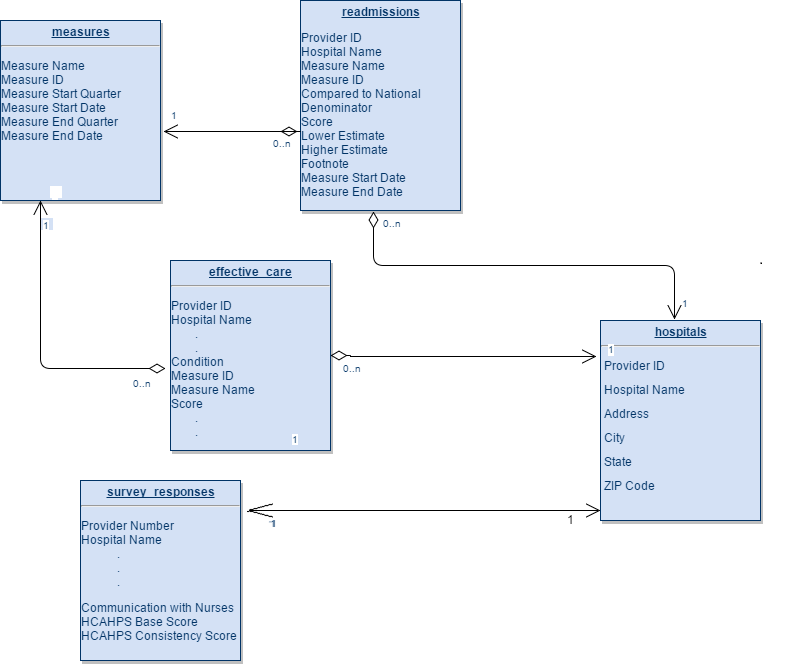

The diagram above was exported from draw.io. Its source (the exported page's mxGraphModel, read from the mxfile embedded in the PNG):
<mxGraphModel dx="5" dy="647" grid="1" gridSize="10" guides="1" tooltips="1" connect="1" arrows="1" fold="1" page="1" pageScale="1" pageWidth="850" pageHeight="1100" background="#ffffff" math="0" shadow="0">
  <root>
    <mxCell id="0" style=";html=1;" />
    <mxCell id="1" style=";html=1;" parent="0" />
    <mxCell id="22" value="&lt;p style=&quot;margin: 0px ; margin-top: 4px ; text-align: center ; text-decoration: underline&quot;&gt;&lt;b&gt;survey_responses&lt;/b&gt;&lt;/p&gt;&lt;hr&gt;&lt;p&gt;Provider Number&lt;br&gt;&lt;span&gt;Hospital Name&lt;br&gt;&amp;nbsp; &amp;nbsp; &amp;nbsp; &amp;nbsp; &amp;nbsp; &amp;nbsp; .&lt;br&gt;&lt;/span&gt;&amp;nbsp; &amp;nbsp; &amp;nbsp; &amp;nbsp; &amp;nbsp; &amp;nbsp; .&lt;br&gt;&lt;span&gt;&amp;nbsp; &amp;nbsp; &amp;nbsp; &amp;nbsp; &amp;nbsp; &amp;nbsp; .&lt;/span&gt;&lt;/p&gt;&lt;p&gt;&lt;span&gt;Communication with Nurses&lt;br&gt;&lt;/span&gt;&lt;span&gt;HCAHPS Base Score&lt;br&gt;&lt;/span&gt;&lt;span&gt;HCAHPS Consistency Score&lt;/span&gt;&lt;/p&gt;&lt;div&gt;&lt;br&gt;&lt;/div&gt;" style="verticalAlign=top;align=left;overflow=fill;fontSize=12;fontFamily=Helvetica;html=1;strokeColor=#003366;shadow=1;fillColor=#D4E1F5;fontColor=#003366" parent="1" vertex="1">
      <mxGeometry x="939.9999999999999" y="580" width="160.0000000000001" height="180" as="geometry" />
    </mxCell>
    <mxCell id="26" value="&lt;p style=&quot;margin: 0px ; margin-top: 4px ; text-align: center ; text-decoration: underline&quot;&gt;&lt;strong&gt;effective_care&lt;/strong&gt;&lt;/p&gt;&lt;hr&gt;&lt;p&gt;Provider ID&lt;br&gt;&lt;span&gt;Hospital Name&lt;br&gt;&lt;/span&gt;&amp;nbsp; &amp;nbsp; &amp;nbsp; &amp;nbsp; .&lt;br&gt;&lt;span&gt;&amp;nbsp; &amp;nbsp; &amp;nbsp; &amp;nbsp; .&lt;br&gt;&lt;/span&gt;&lt;span&gt;Condition&lt;br&gt;&lt;/span&gt;&lt;span&gt;Measure ID&lt;br&gt;&lt;/span&gt;&lt;span&gt;Measure Name&lt;br&gt;&lt;/span&gt;&lt;span&gt;Score&lt;br&gt;&lt;/span&gt;&amp;nbsp; &amp;nbsp; &amp;nbsp; &amp;nbsp; .&lt;br&gt;&amp;nbsp; &amp;nbsp; &amp;nbsp; &amp;nbsp; .&lt;br&gt;&lt;/p&gt;" style="verticalAlign=top;align=left;overflow=fill;fontSize=12;fontFamily=Helvetica;html=1;strokeColor=#003366;shadow=1;fillColor=#D4E1F5;fontColor=#003366" parent="1" vertex="1">
      <mxGeometry x="1030" y="360" width="160" height="190" as="geometry" />
    </mxCell>
    <mxCell id="27" value="&lt;p style=&quot;margin: 0px ; margin-top: 4px ; text-align: center ; text-decoration: underline&quot;&gt;&lt;b&gt;hospitals&lt;/b&gt;&lt;/p&gt;&lt;hr&gt;&lt;table&gt;&lt;tbody&gt;&lt;tr&gt;&lt;td height=&quot;20&quot;&gt;Provider ID&lt;/td&gt;&lt;/tr&gt;&lt;tr&gt;&lt;td height=&quot;20&quot;&gt;Hospital Name&lt;/td&gt;&lt;/tr&gt;&lt;tr&gt;&lt;td height=&quot;20&quot;&gt;Address&lt;/td&gt;&lt;/tr&gt;&lt;tr&gt;&lt;td height=&quot;20&quot;&gt;City&lt;/td&gt;&lt;/tr&gt;&lt;tr&gt;&lt;td height=&quot;20&quot;&gt;State&lt;/td&gt;&lt;/tr&gt;&lt;tr&gt;&lt;td height=&quot;20&quot;&gt;ZIP Code&lt;/td&gt;&lt;/tr&gt;&lt;/tbody&gt;&lt;/table&gt;" style="verticalAlign=top;align=left;overflow=fill;fontSize=12;fontFamily=Helvetica;html=1;strokeColor=#003366;shadow=1;fillColor=#D4E1F5;fontColor=#003366" parent="1" vertex="1">
      <mxGeometry x="1460" y="419.99999999999994" width="160" height="200" as="geometry" />
    </mxCell>
    <mxCell id="35" value="&lt;p style=&quot;margin: 0px ; margin-top: 4px ; text-align: center ; text-decoration: underline&quot;&gt;&lt;strong&gt;readmissions&lt;/strong&gt;&lt;/p&gt;&lt;p&gt;Provider ID&lt;br&gt;&lt;span&gt;Hospital Name&lt;br&gt;&lt;/span&gt;&lt;span&gt;Measure Name&lt;br&gt;&lt;/span&gt;&lt;span&gt;Measure ID&lt;br&gt;&lt;/span&gt;&lt;span&gt;Compared to National&lt;br&gt;&lt;/span&gt;&lt;span&gt;Denominator&lt;br&gt;&lt;/span&gt;&lt;span&gt;Score&lt;br&gt;&lt;/span&gt;&lt;span&gt;Lower Estimate&lt;br&gt;&lt;/span&gt;&lt;span&gt;Higher Estimate&lt;br&gt;&lt;/span&gt;&lt;span&gt;Footnote&lt;br&gt;&lt;/span&gt;&lt;span&gt;Measure Start Date&lt;br&gt;&lt;/span&gt;&lt;span&gt;Measure End Date&lt;/span&gt;&lt;/p&gt;&lt;div&gt;&lt;br&gt;&lt;/div&gt;" style="verticalAlign=top;align=left;overflow=fill;fontSize=12;fontFamily=Helvetica;html=1;strokeColor=#003366;shadow=1;fillColor=#D4E1F5;fontColor=#003366" parent="1" vertex="1">
      <mxGeometry x="1160" y="100" width="160" height="210" as="geometry" />
    </mxCell>
    <mxCell id="57" value="" style="endArrow=open;endSize=12;startArrow=diamondThin;startSize=14;startFill=0;edgeStyle=orthogonalEdgeStyle;html=1;entryX=-0.025;entryY=0.18;entryPerimeter=0;exitX=1;exitY=0.5;" parent="1" source="26" target="27" edge="1">
      <mxGeometry x="1279.36" y="189" as="geometry">
        <mxPoint x="1210" y="450" as="sourcePoint" />
        <mxPoint x="1430" y="442" as="targetPoint" />
        <Array as="points">
          <mxPoint x="1210" y="455" />
          <mxPoint x="1210" y="456" />
        </Array>
      </mxGeometry>
    </mxCell>
    <mxCell id="58" value="0..n" style="resizable=0;align=left;verticalAlign=top;labelBackgroundColor=#ffffff;fontSize=10;strokeColor=#003366;shadow=1;fillColor=#D4E1F5;fontColor=#003366;html=1;" parent="57" connectable="0" vertex="1">
      <mxGeometry x="-1" relative="1" as="geometry">
        <mxPoint x="10" as="offset" />
      </mxGeometry>
    </mxCell>
    <mxCell id="59" value="1" style="resizable=0;align=right;verticalAlign=top;labelBackgroundColor=#ffffff;fontSize=10;strokeColor=#003366;shadow=1;fillColor=#D4E1F5;fontColor=#003366;html=1;" parent="57" connectable="0" vertex="1">
      <mxGeometry x="1" relative="1" as="geometry">
        <mxPoint x="20" y="-20" as="offset" />
      </mxGeometry>
    </mxCell>
    <mxCell id="81" value="" style="endArrow=open;endSize=12;startArrow=diamondThin;startSize=14;startFill=0;edgeStyle=orthogonalEdgeStyle;html=1;entryX=0.463;entryY=-0.005;entryPerimeter=0;exitX=0.456;exitY=1.005;exitPerimeter=0;" parent="1" source="35" target="27" edge="1">
      <mxGeometry x="1119.36" y="540" as="geometry">
        <mxPoint x="1244" y="340" as="sourcePoint" />
        <mxPoint x="1230" y="350" as="targetPoint" />
      </mxGeometry>
    </mxCell>
    <mxCell id="82" value="0..n" style="resizable=0;align=left;verticalAlign=top;labelBackgroundColor=#ffffff;fontSize=10;strokeColor=#003366;shadow=1;fillColor=#D4E1F5;fontColor=#003366;html=1;" parent="81" connectable="0" vertex="1">
      <mxGeometry x="-1" relative="1" as="geometry">
        <mxPoint x="7" y="-1" as="offset" />
      </mxGeometry>
    </mxCell>
    <mxCell id="83" value="1" style="resizable=0;align=right;verticalAlign=top;labelBackgroundColor=#ffffff;fontSize=10;strokeColor=#003366;shadow=1;fillColor=#D4E1F5;fontColor=#003366;html=1;" parent="81" connectable="0" vertex="1">
      <mxGeometry x="1" relative="1" as="geometry">
        <mxPoint x="16" y="-29" as="offset" />
      </mxGeometry>
    </mxCell>
    <mxCell id="84" value="" style="endArrow=open;endSize=12;startArrow=diamondThin;startSize=14;startFill=0;edgeStyle=orthogonalEdgeStyle;html=1;entryX=1.025;entryY=0.161;entryPerimeter=0;" parent="1" target="22" edge="1">
      <mxGeometry x="1389.36" y="130" as="geometry">
        <mxPoint x="1190" y="609" as="sourcePoint" />
        <mxPoint x="1160" y="570" as="targetPoint" />
        <Array as="points">
          <mxPoint x="1150" y="609" />
        </Array>
      </mxGeometry>
    </mxCell>
    <mxCell id="86" value="1" style="resizable=0;align=right;verticalAlign=top;labelBackgroundColor=#ffffff;fontSize=10;strokeColor=#003366;shadow=1;fillColor=#D4E1F5;fontColor=#003366;html=1;" parent="84" connectable="0" vertex="1">
      <mxGeometry x="1" relative="1" as="geometry">
        <mxPoint x="20" y="2.7284841053187846e-13" as="offset" />
      </mxGeometry>
    </mxCell>
    <mxCell id="87" value="&lt;p style=&quot;margin: 0px ; margin-top: 4px ; text-align: center ; text-decoration: underline&quot;&gt;&lt;strong&gt;measures&lt;/strong&gt;&lt;/p&gt;&lt;hr&gt;&lt;p&gt;Measure Name&lt;br&gt;&lt;span&gt;Measure ID&lt;br&gt;&lt;/span&gt;&lt;span&gt;Measure Start Quarter&lt;br&gt;&lt;/span&gt;&lt;span&gt;Measure Start Date&lt;br&gt;&lt;/span&gt;&lt;span&gt;Measure End Quarter&lt;br&gt;&lt;/span&gt;&lt;span&gt;Measure End Date&lt;/span&gt;&lt;/p&gt;&lt;div&gt;&lt;br&gt;&lt;/div&gt;" style="verticalAlign=top;align=left;overflow=fill;fontSize=12;fontFamily=Helvetica;html=1;strokeColor=#003366;shadow=1;fillColor=#D4E1F5;fontColor=#003366" vertex="1" parent="1">
      <mxGeometry x="860" y="120" width="160.0000000000001" height="180" as="geometry" />
    </mxCell>
    <mxCell id="88" value="" style="endArrow=open;endSize=12;startArrow=diamondThin;startSize=14;startFill=0;edgeStyle=orthogonalEdgeStyle;html=1;entryX=1.019;entryY=0.617;entryPerimeter=0;" edge="1" parent="1" target="87">
      <mxGeometry x="1129.36" y="550" as="geometry">
        <mxPoint x="1140" y="231" as="sourcePoint" />
        <mxPoint x="1254" y="429" as="targetPoint" />
        <Array as="points">
          <mxPoint x="1162" y="231" />
          <mxPoint x="1162" y="231" />
        </Array>
      </mxGeometry>
    </mxCell>
    <mxCell id="89" value="0..n" style="resizable=0;align=left;verticalAlign=top;labelBackgroundColor=#ffffff;fontSize=10;strokeColor=#003366;shadow=1;fillColor=#D4E1F5;fontColor=#003366;html=1;" connectable="0" vertex="1" parent="88">
      <mxGeometry x="-1" relative="1" as="geometry">
        <mxPoint x="-10" y="-1" as="offset" />
      </mxGeometry>
    </mxCell>
    <mxCell id="90" value="1" style="resizable=0;align=right;verticalAlign=top;labelBackgroundColor=#ffffff;fontSize=10;strokeColor=#003366;shadow=1;fillColor=#D4E1F5;fontColor=#003366;html=1;" connectable="0" vertex="1" parent="88">
      <mxGeometry x="1" relative="1" as="geometry">
        <mxPoint x="16" y="-29" as="offset" />
      </mxGeometry>
    </mxCell>
    <mxCell id="91" value="" style="endArrow=open;endSize=12;startArrow=diamondThin;startSize=14;startFill=0;edgeStyle=orthogonalEdgeStyle;html=1;entryX=0;entryY=0.95;entryPerimeter=0;" edge="1" parent="1" target="27">
      <mxGeometry x="1399.36" y="140" as="geometry">
        <mxPoint x="1190" y="610" as="sourcePoint" />
        <mxPoint x="1380" y="620" as="targetPoint" />
        <Array as="points" />
      </mxGeometry>
    </mxCell>
    <mxCell id="93" value="&lt;span style=&quot;color: rgb(0, 51, 102); font-family: Helvetica; font-size: 10px; font-style: normal; font-variant-ligatures: normal; font-variant-caps: normal; font-weight: normal; letter-spacing: normal; orphans: 2; text-align: right; text-indent: 0px; text-transform: none; white-space: nowrap; widows: 2; word-spacing: 0px; -webkit-text-stroke-width: 0px; background-color: rgb(255, 255, 255); display: inline !important; float: none;&quot;&gt;1&lt;/span&gt;" style="text;html=1;" vertex="1" parent="1">
      <mxGeometry x="1150" y="525" width="10" height="15" as="geometry" />
    </mxCell>
    <mxCell id="94" value="1" style="text;html=1;resizable=0;points=[];autosize=1;align=left;verticalAlign=top;spacingTop=-4;" vertex="1" parent="1">
      <mxGeometry x="1400" y="611" width="20" height="20" as="geometry" />
    </mxCell>
    <mxCell id="95" value="" style="endArrow=open;endSize=12;startArrow=diamondThin;startSize=14;startFill=0;edgeStyle=orthogonalEdgeStyle;html=1;exitX=-0.031;exitY=0.568;exitPerimeter=0;entryX=0.25;entryY=1;" edge="1" parent="1" source="26" target="87">
      <mxGeometry x="1289.36" y="199" as="geometry">
        <mxPoint x="1220" y="469" as="sourcePoint" />
        <mxPoint x="900" y="310" as="targetPoint" />
        <Array as="points">
          <mxPoint x="900" y="468" />
        </Array>
      </mxGeometry>
    </mxCell>
    <mxCell id="96" value="0..n" style="resizable=0;align=left;verticalAlign=top;labelBackgroundColor=#ffffff;fontSize=10;strokeColor=#003366;shadow=1;fillColor=#D4E1F5;fontColor=#003366;html=1;" connectable="0" vertex="1" parent="95">
      <mxGeometry x="-1" relative="1" as="geometry">
        <mxPoint x="-35" y="2" as="offset" />
      </mxGeometry>
    </mxCell>
    <mxCell id="97" value="1" style="resizable=0;align=right;verticalAlign=top;labelBackgroundColor=#ffffff;fontSize=10;strokeColor=#003366;shadow=1;fillColor=#D4E1F5;fontColor=#003366;html=1;" connectable="0" vertex="1" parent="95">
      <mxGeometry x="1" relative="1" as="geometry">
        <mxPoint x="20" y="-20" as="offset" />
      </mxGeometry>
    </mxCell>
  </root>
</mxGraphModel>